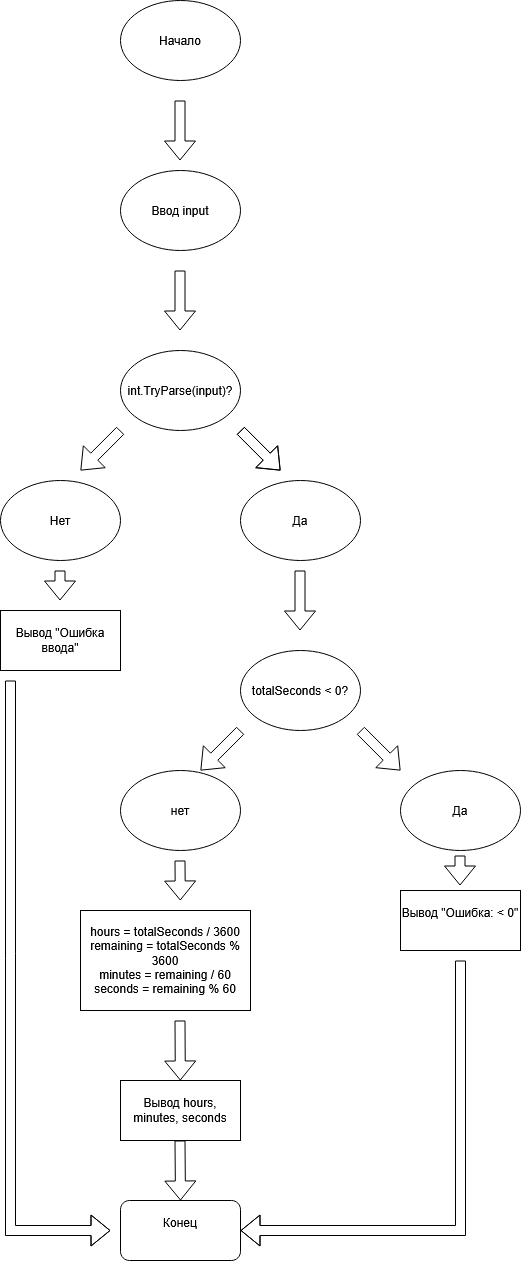

The diagram above was exported from draw.io. Its source (the exported page's mxGraphModel, read from the mxfile embedded in the PNG):
<mxGraphModel dx="2049" dy="1128" grid="1" gridSize="10" guides="1" tooltips="1" connect="1" arrows="1" fold="1" page="1" pageScale="1" pageWidth="827" pageHeight="1169" math="0" shadow="0">
  <root>
    <mxCell id="0" />
    <mxCell id="1" parent="0" />
    <mxCell id="htzxcpDGNP_cuHEKvVaN-1" parent="1" style="ellipse;whiteSpace=wrap;html=1;shapeInside=1;" value="Начало&lt;div&gt;&lt;br&gt;&lt;/div&gt;" vertex="1">
      <mxGeometry height="80" width="120" x="340" y="40" as="geometry" />
    </mxCell>
    <mxCell id="htzxcpDGNP_cuHEKvVaN-2" edge="1" parent="1" style="shape=flexArrow;endArrow=classic;html=1;rounded=0;defaultLabelBackgroundColor=page;" value="">
      <mxGeometry height="50" relative="1" width="50" as="geometry">
        <Array as="points" />
        <mxPoint x="399.5" y="140" as="sourcePoint" />
        <mxPoint x="399.5" y="200" as="targetPoint" />
      </mxGeometry>
    </mxCell>
    <mxCell id="htzxcpDGNP_cuHEKvVaN-3" parent="1" style="ellipse;whiteSpace=wrap;html=1;shapeInside=1;" value="Ввод input&lt;div&gt;&lt;br&gt;&lt;/div&gt;" vertex="1">
      <mxGeometry height="80" width="120" x="340" y="210" as="geometry" />
    </mxCell>
    <mxCell id="htzxcpDGNP_cuHEKvVaN-4" edge="1" parent="1" style="shape=flexArrow;endArrow=classic;html=1;rounded=0;defaultLabelBackgroundColor=page;" value="">
      <mxGeometry height="50" relative="1" width="50" as="geometry">
        <Array as="points" />
        <mxPoint x="399.5" y="310" as="sourcePoint" />
        <mxPoint x="399.5" y="370" as="targetPoint" />
      </mxGeometry>
    </mxCell>
    <mxCell id="htzxcpDGNP_cuHEKvVaN-6" parent="1" style="ellipse;whiteSpace=wrap;html=1;shapeInside=1;" value="int.TryParse(input)?&lt;div&gt;&lt;br&gt;&lt;/div&gt;" vertex="1">
      <mxGeometry height="80" width="120" x="340" y="390" as="geometry" />
    </mxCell>
    <mxCell id="htzxcpDGNP_cuHEKvVaN-7" edge="1" parent="1" style="shape=flexArrow;endArrow=classic;html=1;rounded=0;defaultLabelBackgroundColor=page;" value="">
      <mxGeometry height="50" relative="1" width="50" as="geometry">
        <mxPoint x="340" y="470" as="sourcePoint" />
        <mxPoint x="300" y="510" as="targetPoint" />
      </mxGeometry>
    </mxCell>
    <mxCell id="htzxcpDGNP_cuHEKvVaN-8" edge="1" parent="1" style="shape=flexArrow;endArrow=classic;html=1;rounded=0;defaultLabelBackgroundColor=page;" value="">
      <mxGeometry height="50" relative="1" width="50" as="geometry">
        <mxPoint x="460" y="470" as="sourcePoint" />
        <mxPoint x="500" y="510" as="targetPoint" />
      </mxGeometry>
    </mxCell>
    <mxCell id="htzxcpDGNP_cuHEKvVaN-9" parent="1" style="ellipse;whiteSpace=wrap;html=1;shapeInside=1;" value="Нет&lt;div&gt;&lt;br&gt;&lt;/div&gt;" vertex="1">
      <mxGeometry height="80" width="120" x="220" y="520" as="geometry" />
    </mxCell>
    <mxCell id="htzxcpDGNP_cuHEKvVaN-10" parent="1" style="ellipse;whiteSpace=wrap;html=1;shapeInside=1;" value="Да&lt;div&gt;&lt;br&gt;&lt;/div&gt;" vertex="1">
      <mxGeometry height="80" width="120" x="460" y="520" as="geometry" />
    </mxCell>
    <mxCell id="htzxcpDGNP_cuHEKvVaN-11" parent="1" style="ellipse;whiteSpace=wrap;html=1;shapeInside=1;" value="totalSeconds &amp;lt; 0?" vertex="1">
      <mxGeometry height="80" width="120" x="460" y="690" as="geometry" />
    </mxCell>
    <mxCell id="htzxcpDGNP_cuHEKvVaN-12" edge="1" parent="1" style="shape=flexArrow;endArrow=classic;html=1;rounded=0;defaultLabelBackgroundColor=page;" value="">
      <mxGeometry height="50" relative="1" width="50" as="geometry">
        <Array as="points" />
        <mxPoint x="519.5" y="610" as="sourcePoint" />
        <mxPoint x="519.5" y="670" as="targetPoint" />
      </mxGeometry>
    </mxCell>
    <mxCell id="htzxcpDGNP_cuHEKvVaN-13" edge="1" parent="1" style="shape=flexArrow;endArrow=classic;html=1;rounded=0;defaultLabelBackgroundColor=page;" value="">
      <mxGeometry height="50" relative="1" width="50" as="geometry">
        <mxPoint x="460" y="770" as="sourcePoint" />
        <mxPoint x="420" y="810" as="targetPoint" />
      </mxGeometry>
    </mxCell>
    <mxCell id="htzxcpDGNP_cuHEKvVaN-14" parent="1" style="ellipse;whiteSpace=wrap;html=1;shapeInside=1;" value="Да&lt;div&gt;&lt;br&gt;&lt;/div&gt;" vertex="1">
      <mxGeometry height="80" width="120" x="620" y="810" as="geometry" />
    </mxCell>
    <mxCell id="htzxcpDGNP_cuHEKvVaN-15" edge="1" parent="1" style="shape=flexArrow;endArrow=classic;html=1;rounded=0;defaultLabelBackgroundColor=page;" value="">
      <mxGeometry height="50" relative="1" width="50" as="geometry">
        <mxPoint x="460" y="470" as="sourcePoint" />
        <mxPoint x="500" y="510" as="targetPoint" />
      </mxGeometry>
    </mxCell>
    <mxCell id="htzxcpDGNP_cuHEKvVaN-16" edge="1" parent="1" style="shape=flexArrow;endArrow=classic;html=1;rounded=0;defaultLabelBackgroundColor=page;" value="">
      <mxGeometry height="50" relative="1" width="50" as="geometry">
        <mxPoint x="580" y="770" as="sourcePoint" />
        <mxPoint x="620" y="810" as="targetPoint" />
      </mxGeometry>
    </mxCell>
    <mxCell id="htzxcpDGNP_cuHEKvVaN-20" parent="1" style="rounded=0;whiteSpace=wrap;html=1;" value="&lt;div&gt;Вывод &quot;Ошибка: &amp;lt; 0&quot;&lt;/div&gt;&lt;div&gt;&lt;br&gt;&lt;/div&gt;" vertex="1">
      <mxGeometry height="60" width="120" x="620" y="930" as="geometry" />
    </mxCell>
    <mxCell id="htzxcpDGNP_cuHEKvVaN-21" edge="1" parent="1" style="shape=flexArrow;endArrow=classic;html=1;rounded=0;defaultLabelBackgroundColor=page;" value="">
      <mxGeometry height="50" relative="1" width="50" as="geometry">
        <mxPoint x="679.5" y="895" as="sourcePoint" />
        <mxPoint x="679.5" y="925" as="targetPoint" />
      </mxGeometry>
    </mxCell>
    <mxCell id="htzxcpDGNP_cuHEKvVaN-22" parent="1" style="ellipse;whiteSpace=wrap;html=1;shapeInside=1;" value="нет&lt;div&gt;&lt;br&gt;&lt;/div&gt;" vertex="1">
      <mxGeometry height="80" width="120" x="340" y="810" as="geometry" />
    </mxCell>
    <mxCell id="htzxcpDGNP_cuHEKvVaN-23" edge="1" parent="1" style="shape=flexArrow;endArrow=classic;html=1;rounded=0;defaultLabelBackgroundColor=page;" value="">
      <mxGeometry height="50" relative="1" width="50" as="geometry">
        <Array as="points" />
        <mxPoint x="399.5" y="900" as="sourcePoint" />
        <mxPoint x="399.78571428571445" y="940" as="targetPoint" />
      </mxGeometry>
    </mxCell>
    <mxCell id="htzxcpDGNP_cuHEKvVaN-24" parent="1" style="rounded=0;whiteSpace=wrap;html=1;" value="hours = totalSeconds / 3600&lt;br/&gt;remaining = totalSeconds % 3600&lt;br/&gt;minutes = remaining / 60&lt;br/&gt;seconds = remaining % 60" vertex="1">
      <mxGeometry height="100" width="170" x="300" y="950" as="geometry" />
    </mxCell>
    <mxCell id="htzxcpDGNP_cuHEKvVaN-27" edge="1" parent="1" style="shape=flexArrow;endArrow=classic;html=1;rounded=0;defaultLabelBackgroundColor=page;" target="htzxcpDGNP_cuHEKvVaN-28" value="">
      <mxGeometry height="50" relative="1" width="50" as="geometry">
        <Array as="points" />
        <mxPoint x="399.5" y="1060" as="sourcePoint" />
        <mxPoint x="399.78571428571445" y="1100" as="targetPoint" />
      </mxGeometry>
    </mxCell>
    <mxCell id="htzxcpDGNP_cuHEKvVaN-28" parent="1" style="rounded=0;whiteSpace=wrap;html=1;" value="Вывод hours, minutes, seconds" vertex="1">
      <mxGeometry height="60" width="120" x="339.9957142857144" y="1120" as="geometry" />
    </mxCell>
    <mxCell id="htzxcpDGNP_cuHEKvVaN-29" edge="1" parent="1" style="shape=flexArrow;endArrow=classic;html=1;rounded=0;defaultLabelBackgroundColor=page;" value="">
      <mxGeometry height="50" relative="1" width="50" as="geometry">
        <Array as="points" />
        <mxPoint x="399.5" y="1180" as="sourcePoint" />
        <mxPoint x="400" y="1240" as="targetPoint" />
      </mxGeometry>
    </mxCell>
    <mxCell id="htzxcpDGNP_cuHEKvVaN-31" parent="1" style="rounded=1;whiteSpace=wrap;html=1;roundedPerimeter=1;" value="&lt;div&gt;Конец&lt;/div&gt;&lt;div&gt;&lt;br&gt;&lt;/div&gt;" vertex="1">
      <mxGeometry height="60" width="120" x="340" y="1240" as="geometry" />
    </mxCell>
    <mxCell id="htzxcpDGNP_cuHEKvVaN-32" parent="1" style="rounded=0;whiteSpace=wrap;html=1;" value="Вывод &quot;Ошибка ввода&quot;" vertex="1">
      <mxGeometry height="60" width="120" x="220" y="650" as="geometry" />
    </mxCell>
    <mxCell id="htzxcpDGNP_cuHEKvVaN-34" edge="1" parent="1" style="shape=flexArrow;endArrow=classic;html=1;rounded=0;defaultLabelBackgroundColor=page;" value="">
      <mxGeometry height="50" relative="1" width="50" as="geometry">
        <mxPoint x="279.5" y="610" as="sourcePoint" />
        <mxPoint x="279.5" y="640" as="targetPoint" />
      </mxGeometry>
    </mxCell>
    <mxCell id="htzxcpDGNP_cuHEKvVaN-35" edge="1" parent="1" style="shape=flexArrow;endArrow=classic;html=1;rounded=0;defaultLabelBackgroundColor=page;" value="">
      <mxGeometry height="50" relative="1" width="50" x="0.2731" as="geometry">
        <Array as="points">
          <mxPoint x="230" y="1270" />
        </Array>
        <mxPoint x="230" y="720" as="sourcePoint" />
        <mxPoint x="330" y="1270" as="targetPoint" />
      </mxGeometry>
    </mxCell>
    <mxCell id="htzxcpDGNP_cuHEKvVaN-37" edge="1" parent="1" style="shape=flexArrow;endArrow=classic;html=1;rounded=0;defaultLabelBackgroundColor=page;" value="">
      <mxGeometry height="50" relative="1" width="50" x="0.0898" as="geometry">
        <Array as="points">
          <mxPoint x="680" y="1270" />
        </Array>
        <mxPoint x="680" y="1000" as="sourcePoint" />
        <mxPoint x="460" y="1270" as="targetPoint" />
      </mxGeometry>
    </mxCell>
  </root>
</mxGraphModel>